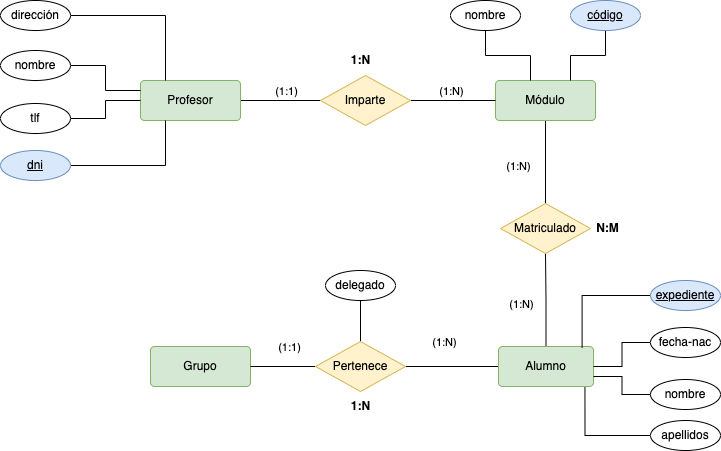

The diagram above was exported from draw.io. Its source (the exported page's mxGraphModel, read from the mxfile embedded in the PNG):
<mxGraphModel dx="1911" dy="652" grid="1" gridSize="10" guides="1" tooltips="1" connect="1" arrows="1" fold="1" page="1" pageScale="1" pageWidth="827" pageHeight="1169" math="0" shadow="0">
  <root>
    <mxCell id="Pm9PlNaNZf4zp0m3GHqy-0" />
    <mxCell id="Pm9PlNaNZf4zp0m3GHqy-1" parent="Pm9PlNaNZf4zp0m3GHqy-0" />
    <mxCell id="Pm9PlNaNZf4zp0m3GHqy-2" style="edgeStyle=orthogonalEdgeStyle;rounded=0;orthogonalLoop=1;jettySize=auto;html=1;endArrow=none;endFill=0;" edge="1" parent="Pm9PlNaNZf4zp0m3GHqy-1" source="Pm9PlNaNZf4zp0m3GHqy-4" target="Pm9PlNaNZf4zp0m3GHqy-10">
      <mxGeometry relative="1" as="geometry" />
    </mxCell>
    <mxCell id="Pm9PlNaNZf4zp0m3GHqy-3" value="(1:1)" style="edgeLabel;html=1;align=center;verticalAlign=middle;resizable=0;points=[];" vertex="1" connectable="0" parent="Pm9PlNaNZf4zp0m3GHqy-2">
      <mxGeometry x="0.125" relative="1" as="geometry">
        <mxPoint y="-10" as="offset" />
      </mxGeometry>
    </mxCell>
    <mxCell id="Pm9PlNaNZf4zp0m3GHqy-4" value="Profesor" style="rounded=1;arcSize=10;whiteSpace=wrap;html=1;align=center;fillColor=#d5e8d4;strokeColor=#82b366;" vertex="1" parent="Pm9PlNaNZf4zp0m3GHqy-1">
      <mxGeometry x="-650" y="110" width="100" height="40" as="geometry" />
    </mxCell>
    <mxCell id="Pm9PlNaNZf4zp0m3GHqy-5" style="edgeStyle=orthogonalEdgeStyle;rounded=0;orthogonalLoop=1;jettySize=auto;html=1;entryX=0.5;entryY=0;entryDx=0;entryDy=0;endArrow=none;endFill=0;" edge="1" parent="Pm9PlNaNZf4zp0m3GHqy-1" source="Pm9PlNaNZf4zp0m3GHqy-7" target="Pm9PlNaNZf4zp0m3GHqy-18">
      <mxGeometry relative="1" as="geometry" />
    </mxCell>
    <mxCell id="Pm9PlNaNZf4zp0m3GHqy-6" value="(1:N)" style="edgeLabel;html=1;align=center;verticalAlign=middle;resizable=0;points=[];" vertex="1" connectable="0" parent="Pm9PlNaNZf4zp0m3GHqy-5">
      <mxGeometry x="-0.0358" y="1" relative="1" as="geometry">
        <mxPoint x="-29" y="5" as="offset" />
      </mxGeometry>
    </mxCell>
    <mxCell id="Pm9PlNaNZf4zp0m3GHqy-7" value="Módulo" style="rounded=1;arcSize=10;whiteSpace=wrap;html=1;align=center;fillColor=#d5e8d4;strokeColor=#82b366;" vertex="1" parent="Pm9PlNaNZf4zp0m3GHqy-1">
      <mxGeometry x="-295" y="110" width="100" height="40" as="geometry" />
    </mxCell>
    <mxCell id="Pm9PlNaNZf4zp0m3GHqy-8" style="edgeStyle=orthogonalEdgeStyle;rounded=0;orthogonalLoop=1;jettySize=auto;html=1;entryX=0;entryY=0.5;entryDx=0;entryDy=0;endArrow=none;endFill=0;" edge="1" parent="Pm9PlNaNZf4zp0m3GHqy-1" source="Pm9PlNaNZf4zp0m3GHqy-10" target="Pm9PlNaNZf4zp0m3GHqy-7">
      <mxGeometry relative="1" as="geometry" />
    </mxCell>
    <mxCell id="Pm9PlNaNZf4zp0m3GHqy-9" value="(1:N)" style="edgeLabel;html=1;align=center;verticalAlign=middle;resizable=0;points=[];" vertex="1" connectable="0" parent="Pm9PlNaNZf4zp0m3GHqy-8">
      <mxGeometry x="-0.0824" y="-2" relative="1" as="geometry">
        <mxPoint x="1" y="-12" as="offset" />
      </mxGeometry>
    </mxCell>
    <mxCell id="Pm9PlNaNZf4zp0m3GHqy-10" value="Imparte" style="shape=rhombus;perimeter=rhombusPerimeter;whiteSpace=wrap;html=1;align=center;fillColor=#fff2cc;strokeColor=#d6b656;" vertex="1" parent="Pm9PlNaNZf4zp0m3GHqy-1">
      <mxGeometry x="-470" y="105" width="90" height="50" as="geometry" />
    </mxCell>
    <mxCell id="Pm9PlNaNZf4zp0m3GHqy-11" style="edgeStyle=orthogonalEdgeStyle;rounded=0;orthogonalLoop=1;jettySize=auto;html=1;endArrow=none;endFill=0;" edge="1" parent="Pm9PlNaNZf4zp0m3GHqy-1" source="Pm9PlNaNZf4zp0m3GHqy-17" target="Pm9PlNaNZf4zp0m3GHqy-18">
      <mxGeometry relative="1" as="geometry" />
    </mxCell>
    <mxCell id="Pm9PlNaNZf4zp0m3GHqy-12" value="(1:N)" style="edgeLabel;html=1;align=center;verticalAlign=middle;resizable=0;points=[];" vertex="1" connectable="0" parent="Pm9PlNaNZf4zp0m3GHqy-11">
      <mxGeometry x="-0.0756" y="2" relative="1" as="geometry">
        <mxPoint x="-23" as="offset" />
      </mxGeometry>
    </mxCell>
    <mxCell id="szWrJAm8GU8SnYgpErNS-7" style="edgeStyle=orthogonalEdgeStyle;rounded=0;orthogonalLoop=1;jettySize=auto;html=1;entryX=1;entryY=0.5;entryDx=0;entryDy=0;endArrow=none;endFill=0;" edge="1" parent="Pm9PlNaNZf4zp0m3GHqy-1" source="Pm9PlNaNZf4zp0m3GHqy-17" target="szWrJAm8GU8SnYgpErNS-4">
      <mxGeometry relative="1" as="geometry" />
    </mxCell>
    <mxCell id="csiGl7O5UzMWCn-CqVnP-0" value="(1:N)" style="edgeLabel;html=1;align=center;verticalAlign=middle;resizable=0;points=[];" vertex="1" connectable="0" parent="szWrJAm8GU8SnYgpErNS-7">
      <mxGeometry x="0.1828" y="3" relative="1" as="geometry">
        <mxPoint y="-28" as="offset" />
      </mxGeometry>
    </mxCell>
    <mxCell id="Pm9PlNaNZf4zp0m3GHqy-17" value="Alumno" style="rounded=1;arcSize=10;whiteSpace=wrap;html=1;align=center;fillColor=#d5e8d4;strokeColor=#82b366;" vertex="1" parent="Pm9PlNaNZf4zp0m3GHqy-1">
      <mxGeometry x="-292" y="376" width="95" height="40" as="geometry" />
    </mxCell>
    <mxCell id="Pm9PlNaNZf4zp0m3GHqy-18" value="Matriculado" style="shape=rhombus;perimeter=rhombusPerimeter;whiteSpace=wrap;html=1;align=center;fillColor=#fff2cc;strokeColor=#d6b656;" vertex="1" parent="Pm9PlNaNZf4zp0m3GHqy-1">
      <mxGeometry x="-290" y="233" width="90" height="50" as="geometry" />
    </mxCell>
    <mxCell id="Pm9PlNaNZf4zp0m3GHqy-20" style="edgeStyle=orthogonalEdgeStyle;rounded=0;orthogonalLoop=1;jettySize=auto;html=1;entryX=0.25;entryY=0;entryDx=0;entryDy=0;endArrow=none;endFill=0;" edge="1" parent="Pm9PlNaNZf4zp0m3GHqy-1" source="Pm9PlNaNZf4zp0m3GHqy-21" target="Pm9PlNaNZf4zp0m3GHqy-4">
      <mxGeometry relative="1" as="geometry" />
    </mxCell>
    <mxCell id="Pm9PlNaNZf4zp0m3GHqy-21" value="dirección" style="ellipse;whiteSpace=wrap;html=1;align=center;" vertex="1" parent="Pm9PlNaNZf4zp0m3GHqy-1">
      <mxGeometry x="-790" y="30" width="70" height="30" as="geometry" />
    </mxCell>
    <mxCell id="Pm9PlNaNZf4zp0m3GHqy-22" style="edgeStyle=orthogonalEdgeStyle;rounded=0;orthogonalLoop=1;jettySize=auto;html=1;entryX=0;entryY=0.25;entryDx=0;entryDy=0;endArrow=none;endFill=0;" edge="1" parent="Pm9PlNaNZf4zp0m3GHqy-1" source="Pm9PlNaNZf4zp0m3GHqy-23" target="Pm9PlNaNZf4zp0m3GHqy-4">
      <mxGeometry relative="1" as="geometry" />
    </mxCell>
    <mxCell id="Pm9PlNaNZf4zp0m3GHqy-23" value="nombre" style="ellipse;whiteSpace=wrap;html=1;align=center;" vertex="1" parent="Pm9PlNaNZf4zp0m3GHqy-1">
      <mxGeometry x="-790" y="80" width="70" height="30" as="geometry" />
    </mxCell>
    <mxCell id="Pm9PlNaNZf4zp0m3GHqy-24" style="edgeStyle=orthogonalEdgeStyle;rounded=0;orthogonalLoop=1;jettySize=auto;html=1;endArrow=none;endFill=0;" edge="1" parent="Pm9PlNaNZf4zp0m3GHqy-1" source="Pm9PlNaNZf4zp0m3GHqy-25" target="Pm9PlNaNZf4zp0m3GHqy-4">
      <mxGeometry relative="1" as="geometry" />
    </mxCell>
    <mxCell id="Pm9PlNaNZf4zp0m3GHqy-25" value="tlf" style="ellipse;whiteSpace=wrap;html=1;align=center;" vertex="1" parent="Pm9PlNaNZf4zp0m3GHqy-1">
      <mxGeometry x="-790" y="133" width="70" height="30" as="geometry" />
    </mxCell>
    <mxCell id="Pm9PlNaNZf4zp0m3GHqy-26" style="edgeStyle=orthogonalEdgeStyle;rounded=0;orthogonalLoop=1;jettySize=auto;html=1;entryX=0.25;entryY=1;entryDx=0;entryDy=0;endArrow=none;endFill=0;" edge="1" parent="Pm9PlNaNZf4zp0m3GHqy-1" source="Pm9PlNaNZf4zp0m3GHqy-27" target="Pm9PlNaNZf4zp0m3GHqy-4">
      <mxGeometry relative="1" as="geometry" />
    </mxCell>
    <mxCell id="Pm9PlNaNZf4zp0m3GHqy-27" value="dni" style="ellipse;whiteSpace=wrap;html=1;align=center;fontStyle=4;fillColor=#dae8fc;strokeColor=#6c8ebf;" vertex="1" parent="Pm9PlNaNZf4zp0m3GHqy-1">
      <mxGeometry x="-790" y="180" width="70" height="30" as="geometry" />
    </mxCell>
    <mxCell id="Pm9PlNaNZf4zp0m3GHqy-28" style="edgeStyle=orthogonalEdgeStyle;rounded=0;orthogonalLoop=1;jettySize=auto;html=1;endArrow=none;endFill=0;" edge="1" parent="Pm9PlNaNZf4zp0m3GHqy-1" source="Pm9PlNaNZf4zp0m3GHqy-29">
      <mxGeometry relative="1" as="geometry">
        <mxPoint x="-260" y="110" as="targetPoint" />
        <Array as="points">
          <mxPoint x="-305" y="85" />
          <mxPoint x="-260" y="85" />
          <mxPoint x="-260" y="110" />
        </Array>
      </mxGeometry>
    </mxCell>
    <mxCell id="Pm9PlNaNZf4zp0m3GHqy-29" value="nombre" style="ellipse;whiteSpace=wrap;html=1;align=center;" vertex="1" parent="Pm9PlNaNZf4zp0m3GHqy-1">
      <mxGeometry x="-340" y="30" width="70" height="30" as="geometry" />
    </mxCell>
    <mxCell id="Pm9PlNaNZf4zp0m3GHqy-30" style="edgeStyle=orthogonalEdgeStyle;rounded=0;orthogonalLoop=1;jettySize=auto;html=1;endArrow=none;endFill=0;entryX=0.75;entryY=0;entryDx=0;entryDy=0;" edge="1" parent="Pm9PlNaNZf4zp0m3GHqy-1" source="Pm9PlNaNZf4zp0m3GHqy-31" target="Pm9PlNaNZf4zp0m3GHqy-7">
      <mxGeometry relative="1" as="geometry">
        <mxPoint x="-220" y="100" as="targetPoint" />
      </mxGeometry>
    </mxCell>
    <mxCell id="Pm9PlNaNZf4zp0m3GHqy-31" value="código" style="ellipse;whiteSpace=wrap;html=1;align=center;fontStyle=4;fillColor=#dae8fc;strokeColor=#6c8ebf;" vertex="1" parent="Pm9PlNaNZf4zp0m3GHqy-1">
      <mxGeometry x="-220" y="30" width="70" height="30" as="geometry" />
    </mxCell>
    <mxCell id="Pm9PlNaNZf4zp0m3GHqy-32" style="edgeStyle=orthogonalEdgeStyle;rounded=0;orthogonalLoop=1;jettySize=auto;html=1;entryX=1;entryY=0.5;entryDx=0;entryDy=0;endArrow=none;endFill=0;" edge="1" parent="Pm9PlNaNZf4zp0m3GHqy-1" source="Pm9PlNaNZf4zp0m3GHqy-33" target="Pm9PlNaNZf4zp0m3GHqy-17">
      <mxGeometry relative="1" as="geometry" />
    </mxCell>
    <mxCell id="Pm9PlNaNZf4zp0m3GHqy-33" value="fecha-nac" style="ellipse;whiteSpace=wrap;html=1;align=center;" vertex="1" parent="Pm9PlNaNZf4zp0m3GHqy-1">
      <mxGeometry x="-140" y="357" width="70" height="30" as="geometry" />
    </mxCell>
    <mxCell id="Pm9PlNaNZf4zp0m3GHqy-34" style="edgeStyle=orthogonalEdgeStyle;rounded=0;orthogonalLoop=1;jettySize=auto;html=1;entryX=1;entryY=0.75;entryDx=0;entryDy=0;endArrow=none;endFill=0;" edge="1" parent="Pm9PlNaNZf4zp0m3GHqy-1" source="Pm9PlNaNZf4zp0m3GHqy-35" target="Pm9PlNaNZf4zp0m3GHqy-17">
      <mxGeometry relative="1" as="geometry" />
    </mxCell>
    <mxCell id="Pm9PlNaNZf4zp0m3GHqy-35" value="nombre" style="ellipse;whiteSpace=wrap;html=1;align=center;" vertex="1" parent="Pm9PlNaNZf4zp0m3GHqy-1">
      <mxGeometry x="-140" y="409" width="70" height="30" as="geometry" />
    </mxCell>
    <mxCell id="Pm9PlNaNZf4zp0m3GHqy-36" style="edgeStyle=orthogonalEdgeStyle;rounded=0;orthogonalLoop=1;jettySize=auto;html=1;entryX=0.91;entryY=1.025;entryDx=0;entryDy=0;entryPerimeter=0;endArrow=none;endFill=0;" edge="1" parent="Pm9PlNaNZf4zp0m3GHqy-1" source="Pm9PlNaNZf4zp0m3GHqy-37" target="Pm9PlNaNZf4zp0m3GHqy-17">
      <mxGeometry relative="1" as="geometry" />
    </mxCell>
    <mxCell id="Pm9PlNaNZf4zp0m3GHqy-37" value="apellidos" style="ellipse;whiteSpace=wrap;html=1;align=center;" vertex="1" parent="Pm9PlNaNZf4zp0m3GHqy-1">
      <mxGeometry x="-140" y="450" width="70" height="30" as="geometry" />
    </mxCell>
    <mxCell id="Pm9PlNaNZf4zp0m3GHqy-38" style="edgeStyle=orthogonalEdgeStyle;rounded=0;orthogonalLoop=1;jettySize=auto;html=1;entryX=0.88;entryY=0.025;entryDx=0;entryDy=0;entryPerimeter=0;endArrow=none;endFill=0;" edge="1" parent="Pm9PlNaNZf4zp0m3GHqy-1" source="Pm9PlNaNZf4zp0m3GHqy-39" target="Pm9PlNaNZf4zp0m3GHqy-17">
      <mxGeometry relative="1" as="geometry" />
    </mxCell>
    <mxCell id="Pm9PlNaNZf4zp0m3GHqy-39" value="expediente" style="ellipse;whiteSpace=wrap;html=1;align=center;fontStyle=4;fillColor=#dae8fc;strokeColor=#6c8ebf;" vertex="1" parent="Pm9PlNaNZf4zp0m3GHqy-1">
      <mxGeometry x="-140" y="310" width="70" height="30" as="geometry" />
    </mxCell>
    <mxCell id="Pm9PlNaNZf4zp0m3GHqy-40" value="&lt;b&gt;1:N&lt;/b&gt;" style="text;html=1;align=center;verticalAlign=middle;resizable=0;points=[];autosize=1;strokeColor=none;fillColor=none;" vertex="1" parent="Pm9PlNaNZf4zp0m3GHqy-1">
      <mxGeometry x="-450" y="75" width="40" height="30" as="geometry" />
    </mxCell>
    <mxCell id="Pm9PlNaNZf4zp0m3GHqy-41" value="&lt;b&gt;N:M&lt;/b&gt;" style="text;html=1;align=center;verticalAlign=middle;resizable=0;points=[];autosize=1;strokeColor=none;fillColor=none;" vertex="1" parent="Pm9PlNaNZf4zp0m3GHqy-1">
      <mxGeometry x="-208" y="243" width="50" height="30" as="geometry" />
    </mxCell>
    <mxCell id="szWrJAm8GU8SnYgpErNS-2" value="Grupo" style="rounded=1;arcSize=10;whiteSpace=wrap;html=1;align=center;fillColor=#d5e8d4;strokeColor=#82b366;" vertex="1" parent="Pm9PlNaNZf4zp0m3GHqy-1">
      <mxGeometry x="-640" y="376" width="100" height="40" as="geometry" />
    </mxCell>
    <mxCell id="szWrJAm8GU8SnYgpErNS-3" style="edgeStyle=orthogonalEdgeStyle;rounded=0;orthogonalLoop=1;jettySize=auto;html=1;entryX=1;entryY=0.5;entryDx=0;entryDy=0;endArrow=none;endFill=0;" edge="1" parent="Pm9PlNaNZf4zp0m3GHqy-1" source="szWrJAm8GU8SnYgpErNS-4" target="szWrJAm8GU8SnYgpErNS-2">
      <mxGeometry relative="1" as="geometry" />
    </mxCell>
    <mxCell id="csiGl7O5UzMWCn-CqVnP-1" value="(1:1)" style="edgeLabel;html=1;align=center;verticalAlign=middle;resizable=0;points=[];" vertex="1" connectable="0" parent="szWrJAm8GU8SnYgpErNS-3">
      <mxGeometry x="-0.1692" relative="1" as="geometry">
        <mxPoint y="-20" as="offset" />
      </mxGeometry>
    </mxCell>
    <mxCell id="szWrJAm8GU8SnYgpErNS-8" style="edgeStyle=orthogonalEdgeStyle;rounded=0;orthogonalLoop=1;jettySize=auto;html=1;entryX=0.5;entryY=1;entryDx=0;entryDy=0;endArrow=none;endFill=0;" edge="1" parent="Pm9PlNaNZf4zp0m3GHqy-1" source="szWrJAm8GU8SnYgpErNS-4" target="szWrJAm8GU8SnYgpErNS-6">
      <mxGeometry relative="1" as="geometry" />
    </mxCell>
    <mxCell id="szWrJAm8GU8SnYgpErNS-4" value="Pertenece" style="shape=rhombus;perimeter=rhombusPerimeter;whiteSpace=wrap;html=1;align=center;fillColor=#fff2cc;strokeColor=#d6b656;" vertex="1" parent="Pm9PlNaNZf4zp0m3GHqy-1">
      <mxGeometry x="-475" y="371" width="90" height="50" as="geometry" />
    </mxCell>
    <mxCell id="szWrJAm8GU8SnYgpErNS-6" value="delegado" style="ellipse;whiteSpace=wrap;html=1;align=center;" vertex="1" parent="Pm9PlNaNZf4zp0m3GHqy-1">
      <mxGeometry x="-465" y="300" width="70" height="30" as="geometry" />
    </mxCell>
    <mxCell id="csiGl7O5UzMWCn-CqVnP-2" value="&lt;b&gt;1:N&lt;/b&gt;" style="text;html=1;align=center;verticalAlign=middle;resizable=0;points=[];autosize=1;strokeColor=none;fillColor=none;" vertex="1" parent="Pm9PlNaNZf4zp0m3GHqy-1">
      <mxGeometry x="-450" y="421" width="40" height="30" as="geometry" />
    </mxCell>
  </root>
</mxGraphModel>